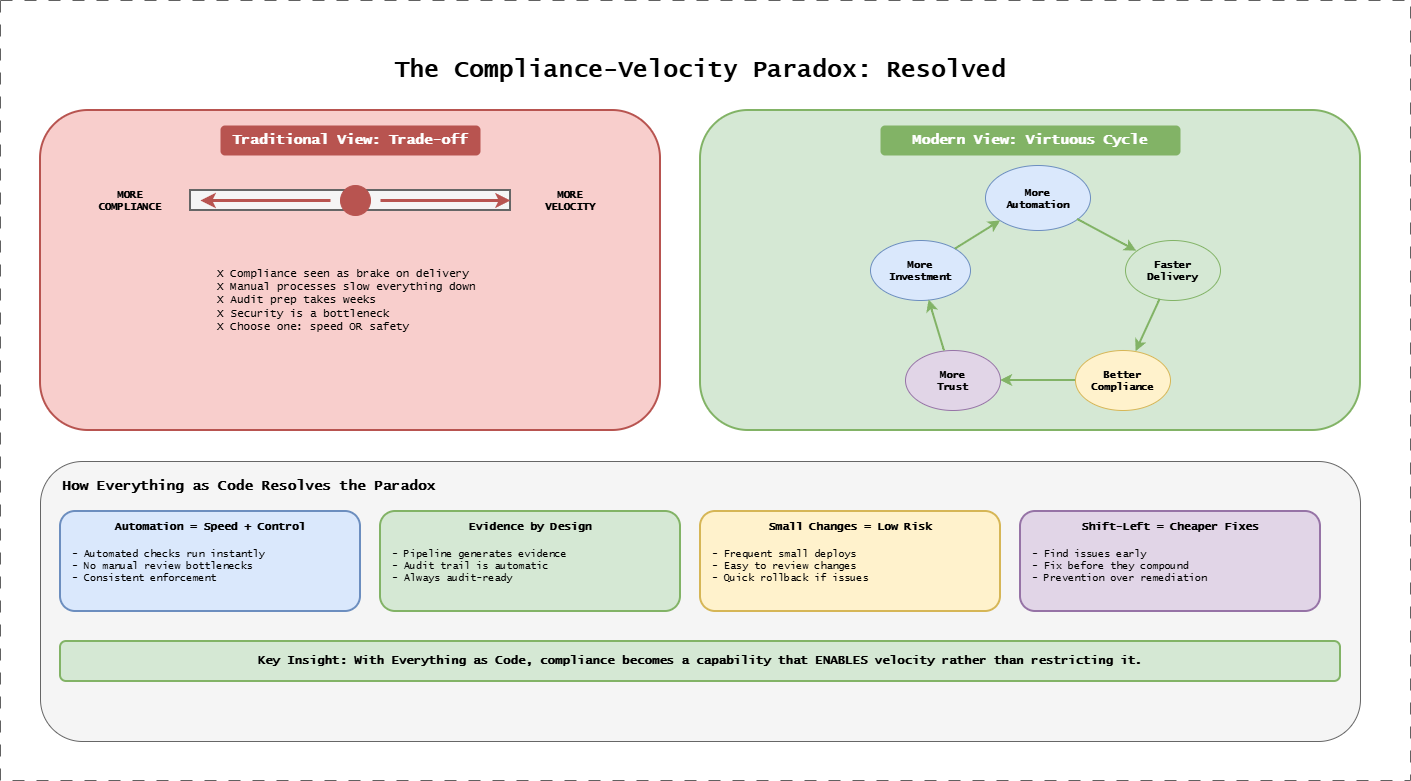

The diagram above was exported from draw.io. Its source (the exported page's mxGraphModel, read from the mxfile embedded in the PNG):
<mxGraphModel dx="1261" dy="1241" grid="1" gridSize="10" guides="1" tooltips="1" connect="1" arrows="1" fold="1" page="1" pageScale="1" pageWidth="1400" pageHeight="700" background="#ffffff" math="0" shadow="0">
  <root>
    <mxCell id="0" />
    <mxCell id="1" parent="0" />
    <mxCell id="title" parent="1" style="text;html=1;strokeColor=none;fillColor=none;align=center;verticalAlign=middle;whiteSpace=wrap;rounded=0;fontFamily=Lucida Console;fontStyle=1;fontSize=24;" value="The Compliance-Velocity Paradox: Resolved" vertex="1">
      <mxGeometry height="40" width="700" x="350" y="20" as="geometry" />
    </mxCell>
    <mxCell id="trad-box" parent="1" style="rounded=1;whiteSpace=wrap;html=1;fillColor=#f8cecc;strokeColor=#b85450;strokeWidth=2;" value="" vertex="1">
      <mxGeometry height="320" width="620" x="40" y="80" as="geometry" />
    </mxCell>
    <mxCell id="trad-title" parent="1" style="text;html=1;strokeColor=none;fillColor=#b85450;align=center;verticalAlign=middle;whiteSpace=wrap;rounded=1;fontFamily=Lucida Console;fontStyle=1;fontSize=14;fontColor=#ffffff;" value="Traditional View: Trade-off" vertex="1">
      <mxGeometry height="30" width="260" x="220" y="95" as="geometry" />
    </mxCell>
    <mxCell id="scale-left" parent="1" style="text;html=1;strokeColor=none;fillColor=none;align=center;verticalAlign=middle;whiteSpace=wrap;rounded=0;fontFamily=Lucida Console;fontStyle=1;fontSize=10;" value="MORE&#10;COMPLIANCE" vertex="1">
      <mxGeometry height="40" width="100" x="80" y="150" as="geometry" />
    </mxCell>
    <mxCell id="scale-bar" parent="1" style="rounded=0;whiteSpace=wrap;html=1;fillColor=#f5f5f5;strokeColor=#666666;strokeWidth=2;" value="" vertex="1">
      <mxGeometry height="20" width="320" x="190" y="160" as="geometry" />
    </mxCell>
    <mxCell id="slider" parent="1" style="ellipse;whiteSpace=wrap;html=1;fillColor=#b85450;strokeColor=#b85450;" value="" vertex="1">
      <mxGeometry height="30" width="30" x="340" y="155" as="geometry" />
    </mxCell>
    <mxCell id="scale-right" parent="1" style="text;html=1;strokeColor=none;fillColor=none;align=center;verticalAlign=middle;whiteSpace=wrap;rounded=0;fontFamily=Lucida Console;fontStyle=1;fontSize=10;" value="MORE&#10;VELOCITY" vertex="1">
      <mxGeometry height="40" width="100" x="520" y="150" as="geometry" />
    </mxCell>
    <mxCell id="arrow-left" edge="1" parent="1" style="endArrow=classic;html=1;strokeWidth=3;strokeColor=#b85450;" value="">
      <mxGeometry relative="1" as="geometry">
        <mxPoint x="330" y="170" as="sourcePoint" />
        <mxPoint x="200" y="170" as="targetPoint" />
      </mxGeometry>
    </mxCell>
    <mxCell id="arrow-right" edge="1" parent="1" style="endArrow=classic;html=1;strokeWidth=3;strokeColor=#b85450;" value="">
      <mxGeometry relative="1" as="geometry">
        <mxPoint x="380" y="170" as="sourcePoint" />
        <mxPoint x="510" y="170" as="targetPoint" />
      </mxGeometry>
    </mxCell>
    <mxCell id="trad-problem" parent="1" style="text;html=1;strokeColor=none;fillColor=none;align=left;verticalAlign=top;whiteSpace=wrap;rounded=0;fontFamily=Lucida Console;fontSize=11;" value="X Compliance seen as brake on delivery&#10;X Manual processes slow everything down&#10;X Audit prep takes weeks&#10;X Security is a bottleneck&#10;X Choose one: speed OR safety" vertex="1">
      <mxGeometry height="80" width="280" x="215" y="230" as="geometry" />
    </mxCell>
    <mxCell id="modern-box" parent="1" style="rounded=1;whiteSpace=wrap;html=1;fillColor=#d5e8d4;strokeColor=#82b366;strokeWidth=2;" value="" vertex="1">
      <mxGeometry height="320" width="660" x="700" y="80" as="geometry" />
    </mxCell>
    <mxCell id="modern-title" parent="1" style="text;html=1;strokeColor=none;fillColor=#82b366;align=center;verticalAlign=middle;whiteSpace=wrap;rounded=1;fontFamily=Lucida Console;fontStyle=1;fontSize=14;fontColor=#ffffff;" value="Modern View: Virtuous Cycle" vertex="1">
      <mxGeometry height="30" width="300" x="880" y="95" as="geometry" />
    </mxCell>
    <mxCell id="cycle-auto" parent="1" style="ellipse;whiteSpace=wrap;html=1;fillColor=#dae8fc;strokeColor=#6c8ebf;fontFamily=Lucida Console;fontStyle=1;fontSize=10;" value="More&lt;br&gt;Automation" vertex="1">
      <mxGeometry height="65" width="105" x="985" y="135" as="geometry" />
    </mxCell>
    <mxCell id="cycle-fast" parent="1" style="ellipse;whiteSpace=wrap;html=1;fillColor=#d5e8d4;strokeColor=#82b366;fontFamily=Lucida Console;fontStyle=1;fontSize=10;" value="Faster&#10;Delivery" vertex="1">
      <mxGeometry height="60" width="95" x="1125" y="210" as="geometry" />
    </mxCell>
    <mxCell id="cycle-comp" parent="1" style="ellipse;whiteSpace=wrap;html=1;fillColor=#fff2cc;strokeColor=#d6b656;fontFamily=Lucida Console;fontStyle=1;fontSize=10;" value="Better&#10;Compliance" vertex="1">
      <mxGeometry height="60" width="95" x="1075" y="320" as="geometry" />
    </mxCell>
    <mxCell id="cycle-trust" parent="1" style="ellipse;whiteSpace=wrap;html=1;fillColor=#e1d5e7;strokeColor=#9673a6;fontFamily=Lucida Console;fontStyle=1;fontSize=10;" value="More&#10;Trust" vertex="1">
      <mxGeometry height="60" width="95" x="905" y="320" as="geometry" />
    </mxCell>
    <mxCell id="cycle-invest" parent="1" style="ellipse;whiteSpace=wrap;html=1;fillColor=#dae8fc;strokeColor=#6c8ebf;fontFamily=Lucida Console;fontStyle=1;fontSize=10;" value="More&#10;Investment" vertex="1">
      <mxGeometry height="60" width="100" x="870" y="210" as="geometry" />
    </mxCell>
    <mxCell id="ca1" edge="1" parent="1" source="cycle-auto" style="endArrow=classic;html=1;strokeWidth=2;curved=1;strokeColor=#82b366;" target="cycle-fast" value="">
      <mxGeometry relative="1" as="geometry">
        <mxPoint x="1074.9999999999982" y="180" as="sourcePoint" />
        <mxPoint x="1120" y="210" as="targetPoint" />
      </mxGeometry>
    </mxCell>
    <mxCell id="ca2" edge="1" parent="1" source="cycle-fast" style="endArrow=classic;html=1;strokeWidth=2;curved=1;strokeColor=#82b366;" target="cycle-comp" value="">
      <mxGeometry relative="1" as="geometry">
        <mxPoint x="1165" y="230" as="sourcePoint" />
        <mxPoint x="1140" y="270" as="targetPoint" />
      </mxGeometry>
    </mxCell>
    <mxCell id="ca3" edge="1" parent="1" source="cycle-comp" style="endArrow=classic;html=1;strokeWidth=2;curved=1;strokeColor=#82b366;" target="cycle-trust" value="">
      <mxGeometry relative="1" as="geometry">
        <mxPoint x="1080" y="335" as="sourcePoint" />
        <mxPoint x="970" y="335" as="targetPoint" />
      </mxGeometry>
    </mxCell>
    <mxCell id="ca4" edge="1" parent="1" source="cycle-trust" style="endArrow=classic;html=1;strokeWidth=2;curved=1;strokeColor=#82b366;" target="cycle-invest" value="">
      <mxGeometry relative="1" as="geometry">
        <mxPoint x="885" y="270" as="sourcePoint" />
        <mxPoint x="865" y="230" as="targetPoint" />
      </mxGeometry>
    </mxCell>
    <mxCell id="ca5" edge="1" parent="1" source="cycle-invest" style="endArrow=classic;html=1;strokeWidth=2;curved=1;strokeColor=#82b366;" target="cycle-auto" value="">
      <mxGeometry relative="1" as="geometry">
        <mxPoint x="930" y="215" as="sourcePoint" />
        <mxPoint x="985.0000000000018" y="180" as="targetPoint" />
      </mxGeometry>
    </mxCell>
    <mxCell id="how-box" parent="1" style="rounded=1;whiteSpace=wrap;html=1;fillColor=#f5f5f5;strokeColor=#666666;strokeWidth=1;" value="" vertex="1">
      <mxGeometry height="280" width="1320" x="40" y="431" as="geometry" />
    </mxCell>
    <mxCell id="how-title" parent="1" style="text;html=1;strokeColor=none;fillColor=none;align=left;verticalAlign=middle;whiteSpace=wrap;rounded=0;fontFamily=Lucida Console;fontStyle=1;fontSize=14;" value="How Everything as Code Resolves the Paradox" vertex="1">
      <mxGeometry height="30" width="500" x="60" y="441" as="geometry" />
    </mxCell>
    <mxCell id="res1" parent="1" style="rounded=1;whiteSpace=wrap;html=1;fillColor=#dae8fc;strokeColor=#6c8ebf;strokeWidth=2;" value="" vertex="1">
      <mxGeometry height="100" width="300" x="60" y="481" as="geometry" />
    </mxCell>
    <mxCell id="res1-title" parent="1" style="text;html=1;strokeColor=none;fillColor=none;align=center;verticalAlign=middle;whiteSpace=wrap;rounded=0;fontFamily=Lucida Console;fontStyle=1;fontSize=11;" value="Automation = Speed + Control" vertex="1">
      <mxGeometry height="20" width="280" x="70" y="486" as="geometry" />
    </mxCell>
    <mxCell id="res1-content" parent="1" style="text;html=1;strokeColor=none;fillColor=none;align=left;verticalAlign=top;whiteSpace=wrap;rounded=0;fontFamily=Lucida Console;fontSize=10;" value="- Automated checks run instantly&#10;- No manual review bottlenecks&#10;- Consistent enforcement" vertex="1">
      <mxGeometry height="65" width="280" x="70" y="511" as="geometry" />
    </mxCell>
    <mxCell id="res2" parent="1" style="rounded=1;whiteSpace=wrap;html=1;fillColor=#d5e8d4;strokeColor=#82b366;strokeWidth=2;" value="" vertex="1">
      <mxGeometry height="100" width="300" x="380" y="481" as="geometry" />
    </mxCell>
    <mxCell id="res2-title" parent="1" style="text;html=1;strokeColor=none;fillColor=none;align=center;verticalAlign=middle;whiteSpace=wrap;rounded=0;fontFamily=Lucida Console;fontStyle=1;fontSize=11;" value="Evidence by Design" vertex="1">
      <mxGeometry height="20" width="280" x="390" y="486" as="geometry" />
    </mxCell>
    <mxCell id="res2-content" parent="1" style="text;html=1;strokeColor=none;fillColor=none;align=left;verticalAlign=top;whiteSpace=wrap;rounded=0;fontFamily=Lucida Console;fontSize=10;" value="- Pipeline generates evidence&#10;- Audit trail is automatic&#10;- Always audit-ready" vertex="1">
      <mxGeometry height="65" width="280" x="390" y="511" as="geometry" />
    </mxCell>
    <mxCell id="res3" parent="1" style="rounded=1;whiteSpace=wrap;html=1;fillColor=#fff2cc;strokeColor=#d6b656;strokeWidth=2;" value="" vertex="1">
      <mxGeometry height="100" width="300" x="700" y="481" as="geometry" />
    </mxCell>
    <mxCell id="res3-title" parent="1" style="text;html=1;strokeColor=none;fillColor=none;align=center;verticalAlign=middle;whiteSpace=wrap;rounded=0;fontFamily=Lucida Console;fontStyle=1;fontSize=11;" value="Small Changes = Low Risk" vertex="1">
      <mxGeometry height="20" width="280" x="710" y="486" as="geometry" />
    </mxCell>
    <mxCell id="res3-content" parent="1" style="text;html=1;strokeColor=none;fillColor=none;align=left;verticalAlign=top;whiteSpace=wrap;rounded=0;fontFamily=Lucida Console;fontSize=10;" value="- Frequent small deploys&#10;- Easy to review changes&#10;- Quick rollback if issues" vertex="1">
      <mxGeometry height="65" width="280" x="710" y="511" as="geometry" />
    </mxCell>
    <mxCell id="res4" parent="1" style="rounded=1;whiteSpace=wrap;html=1;fillColor=#e1d5e7;strokeColor=#9673a6;strokeWidth=2;" value="" vertex="1">
      <mxGeometry height="100" width="300" x="1020" y="481" as="geometry" />
    </mxCell>
    <mxCell id="res4-title" parent="1" style="text;html=1;strokeColor=none;fillColor=none;align=center;verticalAlign=middle;whiteSpace=wrap;rounded=0;fontFamily=Lucida Console;fontStyle=1;fontSize=11;" value="Shift-Left = Cheaper Fixes" vertex="1">
      <mxGeometry height="20" width="280" x="1030" y="486" as="geometry" />
    </mxCell>
    <mxCell id="res4-content" parent="1" style="text;html=1;strokeColor=none;fillColor=none;align=left;verticalAlign=top;whiteSpace=wrap;rounded=0;fontFamily=Lucida Console;fontSize=10;" value="- Find issues early&#10;- Fix before they compound&#10;- Prevention over remediation" vertex="1">
      <mxGeometry height="65" width="280" x="1030" y="511" as="geometry" />
    </mxCell>
    <mxCell id="insight" parent="1" style="text;html=1;strokeColor=none;fillColor=#d5e8d4;align=center;verticalAlign=middle;whiteSpace=wrap;rounded=1;fontFamily=Lucida Console;fontSize=12;fontStyle=1;strokeColor=#82b366;strokeWidth=2;" value="Key Insight: With Everything as Code, compliance becomes a capability that ENABLES velocity rather than restricting it." vertex="1">
      <mxGeometry height="40" width="1280" x="60" y="611" as="geometry" />
    </mxCell>
    <mxCell id="rV4aMSFnniW8OpiFgtOR-1" connectable="0" parent="1" style="group;strokeColor=#616161;dashed=1;dashPattern=12 12;fontFamily=Lucida Console;fontSize=19;fontStyle=1" value="" vertex="1">
      <mxGeometry height="780" width="1410" y="-30" as="geometry" />
    </mxCell>
  </root>
</mxGraphModel>